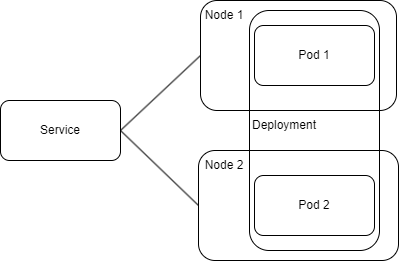

The diagram above was exported from draw.io. Its source (the exported page's mxGraphModel, read from the mxfile embedded in the PNG):
<mxGraphModel dx="1105" dy="605" grid="1" gridSize="10" guides="1" tooltips="1" connect="1" arrows="1" fold="1" page="1" pageScale="1" pageWidth="827" pageHeight="1169" math="0" shadow="0">
  <root>
    <mxCell id="0" />
    <mxCell id="1" parent="0" />
    <mxCell id="9YNBRltQBB3AQg7HAuNE-1" value="" style="rounded=1;whiteSpace=wrap;html=1;" vertex="1" parent="1">
      <mxGeometry x="358" y="240" width="200" height="110" as="geometry" />
    </mxCell>
    <mxCell id="9YNBRltQBB3AQg7HAuNE-2" value="" style="rounded=1;whiteSpace=wrap;html=1;" vertex="1" parent="1">
      <mxGeometry x="360" y="90" width="196" height="110" as="geometry" />
    </mxCell>
    <mxCell id="9YNBRltQBB3AQg7HAuNE-3" value="Service" style="rounded=1;whiteSpace=wrap;html=1;" vertex="1" parent="1">
      <mxGeometry x="160" y="190" width="120" height="60" as="geometry" />
    </mxCell>
    <mxCell id="9YNBRltQBB3AQg7HAuNE-4" value="Pod 2" style="rounded=1;whiteSpace=wrap;html=1;" vertex="1" parent="1">
      <mxGeometry x="414" y="265" width="120" height="60" as="geometry" />
    </mxCell>
    <mxCell id="9YNBRltQBB3AQg7HAuNE-5" value="Pod 1" style="rounded=1;whiteSpace=wrap;html=1;" vertex="1" parent="1">
      <mxGeometry x="414" y="115" width="120" height="60" as="geometry" />
    </mxCell>
    <mxCell id="9YNBRltQBB3AQg7HAuNE-6" value="Node 1" style="text;html=1;align=center;verticalAlign=middle;whiteSpace=wrap;rounded=0;" vertex="1" parent="1">
      <mxGeometry x="354" y="90" width="60" height="30" as="geometry" />
    </mxCell>
    <mxCell id="9YNBRltQBB3AQg7HAuNE-7" value="Node 2" style="text;html=1;align=center;verticalAlign=middle;whiteSpace=wrap;rounded=0;" vertex="1" parent="1">
      <mxGeometry x="354" y="240" width="60" height="30" as="geometry" />
    </mxCell>
    <mxCell id="9YNBRltQBB3AQg7HAuNE-8" value="" style="rounded=1;whiteSpace=wrap;html=1;fillColor=none;" vertex="1" parent="1">
      <mxGeometry x="409" y="100" width="130" height="240" as="geometry" />
    </mxCell>
    <mxCell id="9YNBRltQBB3AQg7HAuNE-9" value="" style="endArrow=none;html=1;rounded=0;exitX=1;exitY=0.5;exitDx=0;exitDy=0;entryX=0;entryY=0.5;entryDx=0;entryDy=0;" edge="1" parent="1" source="9YNBRltQBB3AQg7HAuNE-3" target="9YNBRltQBB3AQg7HAuNE-2">
      <mxGeometry width="50" height="50" relative="1" as="geometry">
        <mxPoint x="450" y="250" as="sourcePoint" />
        <mxPoint x="500" y="200" as="targetPoint" />
      </mxGeometry>
    </mxCell>
    <mxCell id="9YNBRltQBB3AQg7HAuNE-10" value="" style="endArrow=none;html=1;rounded=0;exitX=1;exitY=0.5;exitDx=0;exitDy=0;entryX=0;entryY=0.5;entryDx=0;entryDy=0;" edge="1" parent="1" source="9YNBRltQBB3AQg7HAuNE-3" target="9YNBRltQBB3AQg7HAuNE-1">
      <mxGeometry width="50" height="50" relative="1" as="geometry">
        <mxPoint x="450" y="250" as="sourcePoint" />
        <mxPoint x="500" y="200" as="targetPoint" />
      </mxGeometry>
    </mxCell>
    <mxCell id="9YNBRltQBB3AQg7HAuNE-11" value="Deployment" style="text;html=1;align=center;verticalAlign=middle;whiteSpace=wrap;rounded=0;" vertex="1" parent="1">
      <mxGeometry x="414" y="200" width="60" height="30" as="geometry" />
    </mxCell>
  </root>
</mxGraphModel>